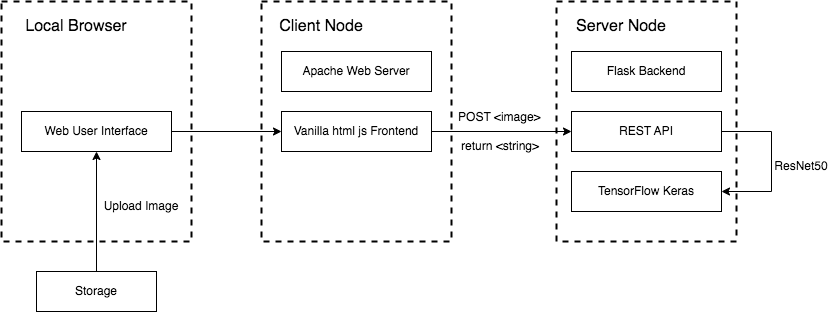

The diagram above was exported from draw.io. Its source (the exported page's mxGraphModel, read from the mxfile embedded in the PNG):
<mxGraphModel dx="1773" dy="557" grid="1" gridSize="10" guides="1" tooltips="1" connect="1" arrows="1" fold="1" page="1" pageScale="1" pageWidth="827" pageHeight="1169" math="0" shadow="0">
  <root>
    <mxCell id="0" />
    <mxCell id="1" parent="0" />
    <mxCell id="YKN_E5_0NDBFxfW5ZJhC-1" value="" style="rounded=0;whiteSpace=wrap;html=1;dashed=1;strokeWidth=2;" vertex="1" parent="1">
      <mxGeometry x="50" y="90" width="190" height="240" as="geometry" />
    </mxCell>
    <mxCell id="YKN_E5_0NDBFxfW5ZJhC-2" value="Client Node" style="text;html=1;strokeColor=none;fillColor=none;align=center;verticalAlign=middle;whiteSpace=wrap;rounded=0;dashed=1;strokeWidth=2;fontSize=16;" vertex="1" parent="1">
      <mxGeometry x="60" y="100" width="100" height="30" as="geometry" />
    </mxCell>
    <mxCell id="YKN_E5_0NDBFxfW5ZJhC-3" value="Apache Web Server" style="rounded=0;whiteSpace=wrap;html=1;strokeWidth=1;" vertex="1" parent="1">
      <mxGeometry x="70" y="140" width="150" height="40" as="geometry" />
    </mxCell>
    <mxCell id="YKN_E5_0NDBFxfW5ZJhC-5" value="Vanilla html js Frontend" style="rounded=0;whiteSpace=wrap;html=1;strokeWidth=1;" vertex="1" parent="1">
      <mxGeometry x="70" y="200" width="150" height="40" as="geometry" />
    </mxCell>
    <mxCell id="YKN_E5_0NDBFxfW5ZJhC-7" value="Storage" style="rounded=0;whiteSpace=wrap;html=1;strokeWidth=1;" vertex="1" parent="1">
      <mxGeometry x="-175" y="360" width="120" height="40" as="geometry" />
    </mxCell>
    <mxCell id="YKN_E5_0NDBFxfW5ZJhC-10" value="" style="rounded=0;whiteSpace=wrap;html=1;strokeWidth=2;fontSize=16;dashed=1;" vertex="1" parent="1">
      <mxGeometry x="345" y="90" width="180" height="240" as="geometry" />
    </mxCell>
    <mxCell id="YKN_E5_0NDBFxfW5ZJhC-11" value="Server Node" style="text;html=1;strokeColor=none;fillColor=none;align=center;verticalAlign=middle;whiteSpace=wrap;rounded=0;dashed=1;strokeWidth=2;fontSize=16;" vertex="1" parent="1">
      <mxGeometry x="360" y="100" width="100" height="30" as="geometry" />
    </mxCell>
    <mxCell id="YKN_E5_0NDBFxfW5ZJhC-12" value="Flask Backend" style="rounded=0;whiteSpace=wrap;html=1;strokeWidth=1;" vertex="1" parent="1">
      <mxGeometry x="360" y="140" width="150" height="40" as="geometry" />
    </mxCell>
    <mxCell id="YKN_E5_0NDBFxfW5ZJhC-30" style="edgeStyle=orthogonalEdgeStyle;rounded=0;orthogonalLoop=1;jettySize=auto;html=1;exitX=1;exitY=0.5;exitDx=0;exitDy=0;entryX=1;entryY=0.5;entryDx=0;entryDy=0;fontSize=12;" edge="1" parent="1" source="YKN_E5_0NDBFxfW5ZJhC-13" target="YKN_E5_0NDBFxfW5ZJhC-14">
      <mxGeometry relative="1" as="geometry">
        <Array as="points">
          <mxPoint x="560" y="220" />
          <mxPoint x="560" y="280" />
        </Array>
      </mxGeometry>
    </mxCell>
    <mxCell id="YKN_E5_0NDBFxfW5ZJhC-13" value="REST API" style="rounded=0;whiteSpace=wrap;html=1;strokeWidth=1;" vertex="1" parent="1">
      <mxGeometry x="360" y="200" width="150" height="40" as="geometry" />
    </mxCell>
    <mxCell id="YKN_E5_0NDBFxfW5ZJhC-14" value="TensorFlow Keras" style="rounded=0;whiteSpace=wrap;html=1;strokeWidth=1;" vertex="1" parent="1">
      <mxGeometry x="360" y="260" width="150" height="40" as="geometry" />
    </mxCell>
    <mxCell id="YKN_E5_0NDBFxfW5ZJhC-15" value="" style="endArrow=classic;html=1;rounded=0;fontSize=16;exitX=1;exitY=0.5;exitDx=0;exitDy=0;entryX=0;entryY=0.5;entryDx=0;entryDy=0;" edge="1" parent="1" source="YKN_E5_0NDBFxfW5ZJhC-5" target="YKN_E5_0NDBFxfW5ZJhC-13">
      <mxGeometry width="50" height="50" relative="1" as="geometry">
        <mxPoint x="270" y="430" as="sourcePoint" />
        <mxPoint x="360" y="410" as="targetPoint" />
      </mxGeometry>
    </mxCell>
    <mxCell id="YKN_E5_0NDBFxfW5ZJhC-16" value="&lt;font style=&quot;font-size: 12px;&quot;&gt;POST &amp;lt;image&amp;gt;&amp;nbsp;&lt;/font&gt;" style="text;html=1;strokeColor=none;fillColor=none;align=center;verticalAlign=middle;whiteSpace=wrap;rounded=0;dashed=1;strokeWidth=2;fontSize=16;" vertex="1" parent="1">
      <mxGeometry x="240" y="190" width="100" height="30" as="geometry" />
    </mxCell>
    <mxCell id="YKN_E5_0NDBFxfW5ZJhC-17" value="return &amp;lt;string&amp;gt;" style="text;html=1;strokeColor=none;fillColor=none;align=center;verticalAlign=middle;whiteSpace=wrap;rounded=0;dashed=1;strokeWidth=2;fontSize=12;" vertex="1" parent="1">
      <mxGeometry x="234" y="220" width="110" height="30" as="geometry" />
    </mxCell>
    <mxCell id="YKN_E5_0NDBFxfW5ZJhC-21" value="" style="rounded=0;whiteSpace=wrap;html=1;dashed=1;strokeWidth=2;" vertex="1" parent="1">
      <mxGeometry x="-210" y="90" width="190" height="240" as="geometry" />
    </mxCell>
    <mxCell id="YKN_E5_0NDBFxfW5ZJhC-22" value="Local Browser" style="text;html=1;strokeColor=none;fillColor=none;align=center;verticalAlign=middle;whiteSpace=wrap;rounded=0;dashed=1;strokeWidth=2;fontSize=16;" vertex="1" parent="1">
      <mxGeometry x="-190" y="100" width="110" height="30" as="geometry" />
    </mxCell>
    <mxCell id="YKN_E5_0NDBFxfW5ZJhC-23" value="Web User Interface" style="rounded=0;whiteSpace=wrap;html=1;strokeWidth=1;" vertex="1" parent="1">
      <mxGeometry x="-190" y="200" width="150" height="40" as="geometry" />
    </mxCell>
    <mxCell id="YKN_E5_0NDBFxfW5ZJhC-27" value="" style="endArrow=classic;html=1;rounded=0;fontSize=12;entryX=0.5;entryY=1;entryDx=0;entryDy=0;" edge="1" parent="1" source="YKN_E5_0NDBFxfW5ZJhC-7" target="YKN_E5_0NDBFxfW5ZJhC-23">
      <mxGeometry width="50" height="50" relative="1" as="geometry">
        <mxPoint y="490" as="sourcePoint" />
        <mxPoint x="50" y="440" as="targetPoint" />
      </mxGeometry>
    </mxCell>
    <mxCell id="YKN_E5_0NDBFxfW5ZJhC-28" value="Upload Image" style="text;html=1;strokeColor=none;fillColor=none;align=center;verticalAlign=middle;whiteSpace=wrap;rounded=0;strokeWidth=1;" vertex="1" parent="1">
      <mxGeometry x="-110" y="280" width="80" height="30" as="geometry" />
    </mxCell>
    <mxCell id="YKN_E5_0NDBFxfW5ZJhC-29" value="" style="endArrow=classic;html=1;rounded=0;fontSize=12;exitX=1;exitY=0.5;exitDx=0;exitDy=0;entryX=0;entryY=0.5;entryDx=0;entryDy=0;" edge="1" parent="1" source="YKN_E5_0NDBFxfW5ZJhC-23" target="YKN_E5_0NDBFxfW5ZJhC-5">
      <mxGeometry width="50" height="50" relative="1" as="geometry">
        <mxPoint x="60" y="470" as="sourcePoint" />
        <mxPoint x="130" y="450" as="targetPoint" />
      </mxGeometry>
    </mxCell>
    <mxCell id="YKN_E5_0NDBFxfW5ZJhC-31" value="ResNet50" style="text;html=1;strokeColor=none;fillColor=none;align=center;verticalAlign=middle;whiteSpace=wrap;rounded=0;dashed=1;strokeWidth=2;fontSize=12;" vertex="1" parent="1">
      <mxGeometry x="560" y="240" width="60" height="30" as="geometry" />
    </mxCell>
  </root>
</mxGraphModel>